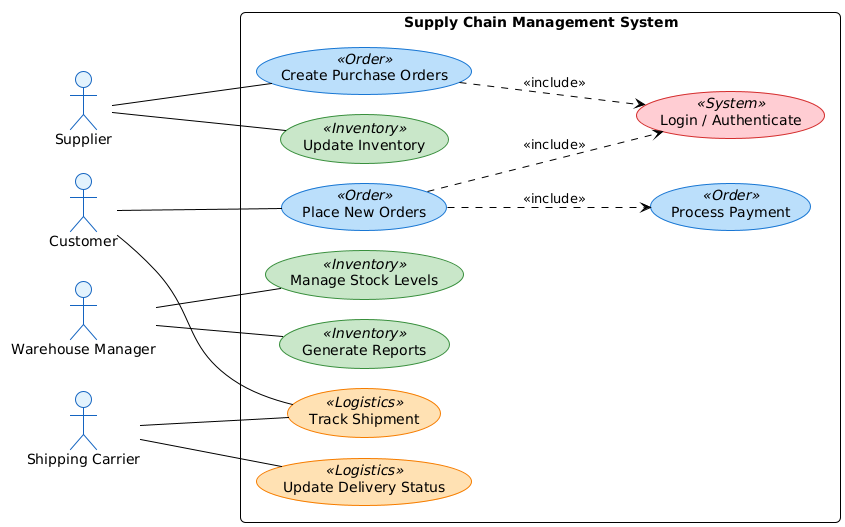

The diagram above was rendered by PlantUML. Its source (embedded in the PNG):
@startuml
!theme plain
' --- Layout Configuration ---
left to right direction
skinparam shadowing false
skinparam roundcorner 10
skinparam DefaultFontName "Segoe UI", "Arial"
skinparam ranksep 100
skinparam nodesep 20

' --- Actor Styling ---
skinparam actor {
    BackgroundColor #E3F2FD
    BorderColor #1565C0
}

' --- Use Case Category Styling ---
skinparam usecase {
    BackgroundColor<<Order>> #BBDEFB
    BorderColor<<Order>> #1976D2
    BackgroundColor<<Inventory>> #C8E6C9
    BorderColor<<Inventory>> #388E3C
    BackgroundColor<<System>> #FFCDD2
    BorderColor<<System>> #D32F2F
    BackgroundColor<<Logistics>> #FFE0B2
    BorderColor<<Logistics>> #F57C00
}

' --- Actors (All grouped on the left) ---
actor "Supplier" as S
actor "Customer" as C
actor "Warehouse Manager" as WM
actor "Shipping Carrier" as SC

' --- System Boundary ---
rectangle "Supply Chain Management System" {
    
    usecase "Login / Authenticate" as UC_Login <<System>>
    
    usecase "Create Purchase Orders" as UC1 <<Order>>
    usecase "Place New Orders" as UC7 <<Order>>
    usecase "Process Payment" as UC_Pay <<Order>>
    
    usecase "Update Inventory" as UC3 <<Inventory>>
    usecase "Manage Stock Levels" as UC4 <<Inventory>>
    usecase "Generate Reports" as UC6 <<Inventory>>
    
    usecase "Track Shipment" as UC8 <<Logistics>>
    usecase "Update Delivery Status" as UC_Ship <<Logistics>>
}

' --- Relationships ---

' Supplier
S -- UC1
S -- UC3

' Customer
C -- UC7
C -- UC8

' Warehouse Manager
WM -- UC4
WM -- UC6

' Shipping Carrier
SC -- UC8
SC -- UC_Ship

' Include Logic
UC1 ..> UC_Login : <<include>>
UC7 ..> UC_Login : <<include>>
UC7 ..> UC_Pay : <<include>>
@enduml